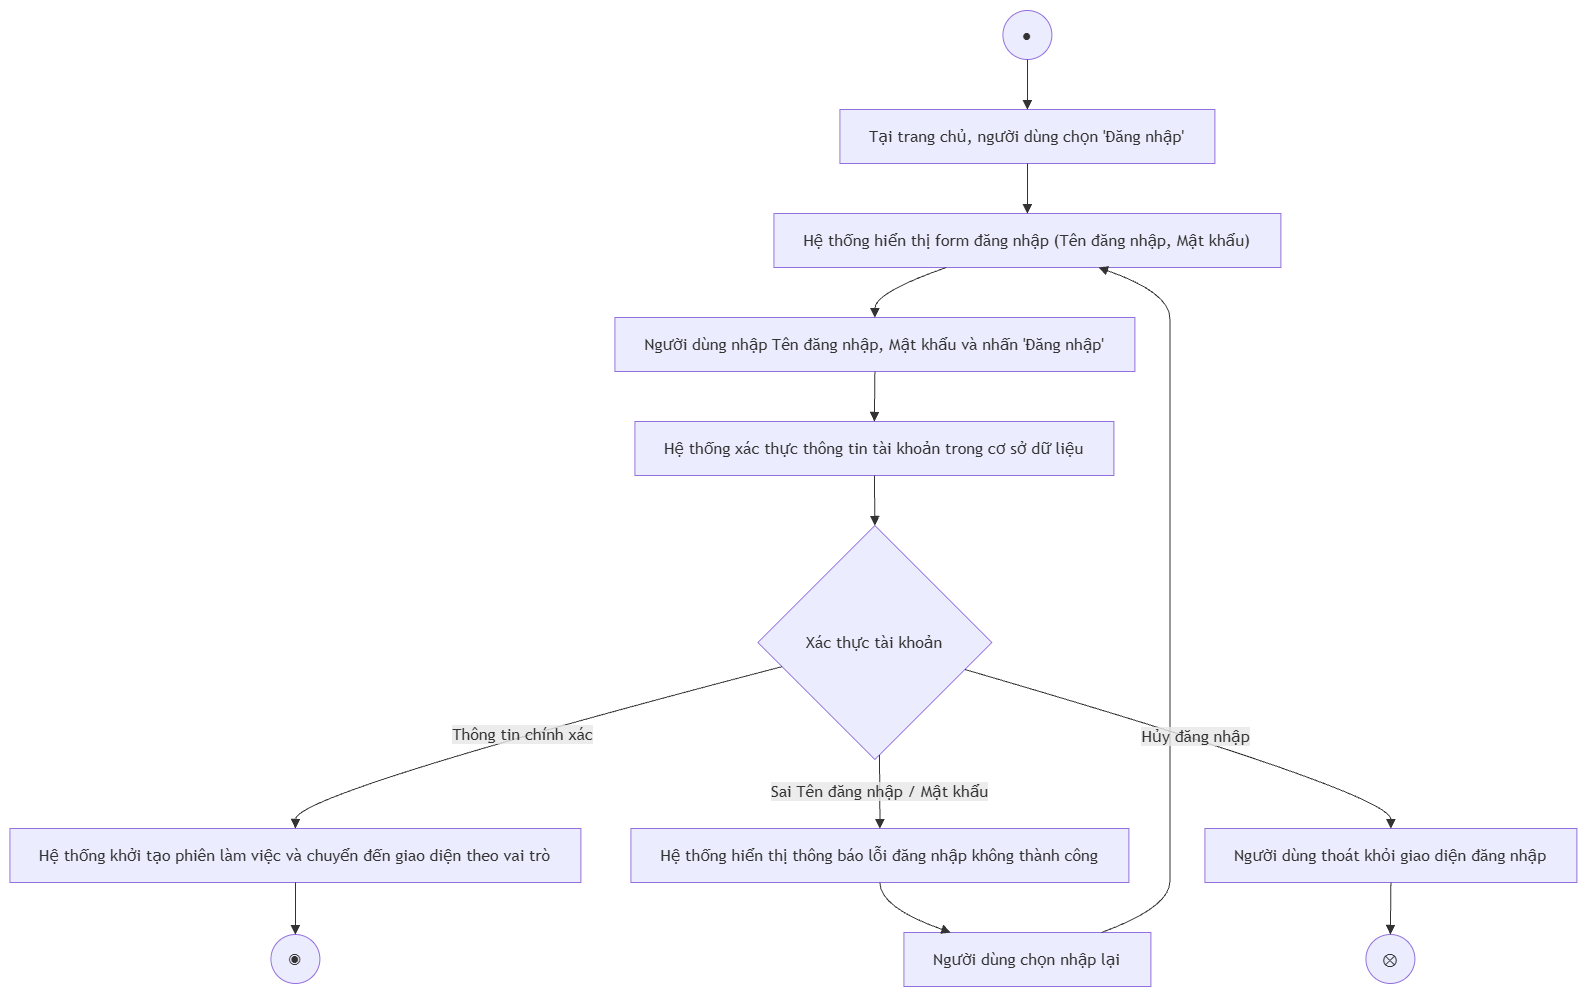

The diagram above was exported from draw.io. Its source (the exported page's mxGraphModel, read from the mxfile embedded in the PNG):
<mxGraphModel dx="1717" dy="878" grid="1" gridSize="10" guides="1" tooltips="1" connect="1" arrows="1" fold="1" page="1" pageScale="1" pageWidth="827" pageHeight="1169" math="0" shadow="0">
  <root>
    <mxCell id="0" />
    <mxCell id="1" parent="0" />
    <UserObject label="" mermaidData="{&#10;  &quot;data&quot;: &quot;flowchart TD\n    %% Nút bắt đầu\n    Start((●)) --&gt; A1\n\n    %% Luồng chính\n    A1[\&quot;Tại trang chủ, người dùng chọn 'Đăng nhập'\&quot;] --&gt; A2[\&quot;Hệ thống hiển thị form đăng nhập (Tên đăng nhập, Mật khẩu)\&quot;]\n    A2 --&gt; A3[\&quot;Người dùng nhập Tên đăng nhập, Mật khẩu và nhấn 'Đăng nhập'\&quot;]\n    A3 --&gt; A4[\&quot;Hệ thống xác thực thông tin tài khoản trong cơ sở dữ liệu\&quot;]\n    A4 --&gt; D1{\&quot;Xác thực tài khoản\&quot;}\n\n    %% Điểm rẽ nhánh\n    D1 -- \&quot;Thông tin chính xác\&quot; --&gt; B1[\&quot;Hệ thống khởi tạo phiên làm việc và chuyển đến giao diện theo vai trò\&quot;]\n    B1 --&gt; End((◉))\n\n    D1 -- \&quot;Sai Tên đăng nhập / Mật khẩu\&quot; --&gt; B2[\&quot;Hệ thống hiển thị thông báo lỗi đăng nhập không thành công\&quot;]\n    B2 --&gt; B3[\&quot;Người dùng chọn nhập lại\&quot;]\n    B3 --&gt; A2\n\n    D1 -- \&quot;Hủy đăng nhập\&quot; --&gt; B4[\&quot;Người dùng thoát khỏi giao diện đăng nhập\&quot;]\n    B4 --&gt; FlowEnd((⊗))&quot;,&#10;  &quot;config&quot;: null&#10;}" id="tlM9CUnxvJKnbbqwpoKt-149">
      <mxCell connectable="0" parent="1" style="group;transparentBounds=1;editIcon=1;lockedGroup=0;groupPadding=10;" vertex="1">
        <mxGeometry as="geometry" />
      </mxCell>
    </UserObject>
    <UserObject label="●" mermaidId="n:Start" mermaidBaseStyle="ellipse;html=1;aspect=fixed;strokeWidth=1;whiteSpace=wrap;fillColor=light-dark(#ECECFF,#1f2020);strokeColor=light-dark(#9370DB,#cccccc);fontColor=light-dark(#333333,#cccccc);fontFamily=Trebuchet MS,Verdana,Arial,sans-serif;fontSize=16;" mermaidBaseValue="●" id="tlM9CUnxvJKnbbqwpoKt-150">
      <mxCell parent="tlM9CUnxvJKnbbqwpoKt-149" style="ellipse;html=1;aspect=fixed;strokeWidth=1;whiteSpace=wrap;fillColor=light-dark(#ECECFF,#1f2020);strokeColor=light-dark(#9370DB,#cccccc);fontColor=light-dark(#333333,#cccccc);fontFamily=Trebuchet MS,Verdana,Arial,sans-serif;fontSize=16;" vertex="1">
        <mxGeometry height="49" width="49" x="1023" y="350" as="geometry" />
      </mxCell>
    </UserObject>
    <UserObject label="Tại trang chủ, người dùng chọn 'Đăng nhập'" mermaidId="n:A1" mermaidBaseStyle="html=1;whiteSpace=wrap;strokeWidth=1;fillColor=light-dark(#ECECFF,#1f2020);strokeColor=light-dark(#9370DB,#cccccc);fontColor=light-dark(#333333,#cccccc);fontFamily=Trebuchet MS,Verdana,Arial,sans-serif;fontSize=16;" mermaidBaseValue="Tại trang chủ, người dùng chọn 'Đăng nhập'" id="tlM9CUnxvJKnbbqwpoKt-151">
      <mxCell parent="tlM9CUnxvJKnbbqwpoKt-149" style="html=1;whiteSpace=wrap;strokeWidth=1;fillColor=light-dark(#ECECFF,#1f2020);strokeColor=light-dark(#9370DB,#cccccc);fontColor=light-dark(#333333,#cccccc);fontFamily=Trebuchet MS,Verdana,Arial,sans-serif;fontSize=16;" vertex="1">
        <mxGeometry height="54" width="375" x="860" y="449" as="geometry" />
      </mxCell>
    </UserObject>
    <UserObject label="Hệ thống hiển thị form đăng nhập (Tên đăng nhập, Mật khẩu)" mermaidId="n:A2" mermaidBaseStyle="html=1;whiteSpace=wrap;strokeWidth=1;fillColor=light-dark(#ECECFF,#1f2020);strokeColor=light-dark(#9370DB,#cccccc);fontColor=light-dark(#333333,#cccccc);fontFamily=Trebuchet MS,Verdana,Arial,sans-serif;fontSize=16;" mermaidBaseValue="Hệ thống hiển thị form đăng nhập (Tên đăng nhập, Mật khẩu)" id="tlM9CUnxvJKnbbqwpoKt-152">
      <mxCell parent="tlM9CUnxvJKnbbqwpoKt-149" style="html=1;whiteSpace=wrap;strokeWidth=1;fillColor=light-dark(#ECECFF,#1f2020);strokeColor=light-dark(#9370DB,#cccccc);fontColor=light-dark(#333333,#cccccc);fontFamily=Trebuchet MS,Verdana,Arial,sans-serif;fontSize=16;" vertex="1">
        <mxGeometry height="54" width="507" x="794" y="553" as="geometry" />
      </mxCell>
    </UserObject>
    <UserObject label="Người dùng nhập Tên đăng nhập, Mật khẩu và nhấn 'Đăng nhập'" mermaidId="n:A3" mermaidBaseStyle="html=1;whiteSpace=wrap;strokeWidth=1;fillColor=light-dark(#ECECFF,#1f2020);strokeColor=light-dark(#9370DB,#cccccc);fontColor=light-dark(#333333,#cccccc);fontFamily=Trebuchet MS,Verdana,Arial,sans-serif;fontSize=16;" mermaidBaseValue="Người dùng nhập Tên đăng nhập, Mật khẩu và nhấn 'Đăng nhập'" id="tlM9CUnxvJKnbbqwpoKt-153">
      <mxCell parent="tlM9CUnxvJKnbbqwpoKt-149" style="html=1;whiteSpace=wrap;strokeWidth=1;fillColor=light-dark(#ECECFF,#1f2020);strokeColor=light-dark(#9370DB,#cccccc);fontColor=light-dark(#333333,#cccccc);fontFamily=Trebuchet MS,Verdana,Arial,sans-serif;fontSize=16;" vertex="1">
        <mxGeometry height="54" width="520" x="635" y="657" as="geometry" />
      </mxCell>
    </UserObject>
    <UserObject label="Hệ thống xác thực thông tin tài khoản trong cơ sở dữ liệu" mermaidId="n:A4" mermaidBaseStyle="html=1;whiteSpace=wrap;strokeWidth=1;fillColor=light-dark(#ECECFF,#1f2020);strokeColor=light-dark(#9370DB,#cccccc);fontColor=light-dark(#333333,#cccccc);fontFamily=Trebuchet MS,Verdana,Arial,sans-serif;fontSize=16;" mermaidBaseValue="Hệ thống xác thực thông tin tài khoản trong cơ sở dữ liệu" id="tlM9CUnxvJKnbbqwpoKt-154">
      <mxCell parent="tlM9CUnxvJKnbbqwpoKt-149" style="html=1;whiteSpace=wrap;strokeWidth=1;fillColor=light-dark(#ECECFF,#1f2020);strokeColor=light-dark(#9370DB,#cccccc);fontColor=light-dark(#333333,#cccccc);fontFamily=Trebuchet MS,Verdana,Arial,sans-serif;fontSize=16;" vertex="1">
        <mxGeometry height="54" width="479" x="655" y="761" as="geometry" />
      </mxCell>
    </UserObject>
    <UserObject label="Xác thực tài khoản" mermaidId="n:D1" mermaidBaseStyle="rhombus;html=1;strokeWidth=1;whiteSpace=wrap;fillColor=light-dark(#ECECFF,#1f2020);strokeColor=light-dark(#9370DB,#cccccc);fontColor=light-dark(#333333,#cccccc);fontFamily=Trebuchet MS,Verdana,Arial,sans-serif;fontSize=16;" mermaidBaseValue="Xác thực tài khoản" id="tlM9CUnxvJKnbbqwpoKt-155">
      <mxCell parent="tlM9CUnxvJKnbbqwpoKt-149" style="rhombus;html=1;strokeWidth=1;whiteSpace=wrap;fillColor=light-dark(#ECECFF,#1f2020);strokeColor=light-dark(#9370DB,#cccccc);fontColor=light-dark(#333333,#cccccc);fontFamily=Trebuchet MS,Verdana,Arial,sans-serif;fontSize=16;" vertex="1">
        <mxGeometry height="234" width="234" x="778" y="865" as="geometry" />
      </mxCell>
    </UserObject>
    <UserObject label="Hệ thống khởi tạo phiên làm việc và chuyển đến giao diện theo vai trò" mermaidId="n:B1" mermaidBaseStyle="html=1;whiteSpace=wrap;strokeWidth=1;fillColor=light-dark(#ECECFF,#1f2020);strokeColor=light-dark(#9370DB,#cccccc);fontColor=light-dark(#333333,#cccccc);fontFamily=Trebuchet MS,Verdana,Arial,sans-serif;fontSize=16;" mermaidBaseValue="Hệ thống khởi tạo phiên làm việc và chuyển đến giao diện theo vai trò" id="tlM9CUnxvJKnbbqwpoKt-156">
      <mxCell parent="tlM9CUnxvJKnbbqwpoKt-149" style="html=1;whiteSpace=wrap;strokeWidth=1;fillColor=light-dark(#ECECFF,#1f2020);strokeColor=light-dark(#9370DB,#cccccc);fontColor=light-dark(#333333,#cccccc);fontFamily=Trebuchet MS,Verdana,Arial,sans-serif;fontSize=16;" vertex="1">
        <mxGeometry height="54" width="571" x="30" y="1168" as="geometry" />
      </mxCell>
    </UserObject>
    <UserObject label="◉" mermaidId="n:End" mermaidBaseStyle="ellipse;html=1;aspect=fixed;strokeWidth=1;whiteSpace=wrap;fillColor=light-dark(#ECECFF,#1f2020);strokeColor=light-dark(#9370DB,#cccccc);fontColor=light-dark(#333333,#cccccc);fontFamily=Trebuchet MS,Verdana,Arial,sans-serif;fontSize=16;" mermaidBaseValue="◉" id="tlM9CUnxvJKnbbqwpoKt-157">
      <mxCell parent="tlM9CUnxvJKnbbqwpoKt-149" style="ellipse;html=1;aspect=fixed;strokeWidth=1;whiteSpace=wrap;fillColor=light-dark(#ECECFF,#1f2020);strokeColor=light-dark(#9370DB,#cccccc);fontColor=light-dark(#333333,#cccccc);fontFamily=Trebuchet MS,Verdana,Arial,sans-serif;fontSize=16;" vertex="1">
        <mxGeometry height="49" width="49" x="291" y="1274" as="geometry" />
      </mxCell>
    </UserObject>
    <UserObject label="Hệ thống hiển thị thông báo lỗi đăng nhập không thành công" mermaidId="n:B2" mermaidBaseStyle="html=1;whiteSpace=wrap;strokeWidth=1;fillColor=light-dark(#ECECFF,#1f2020);strokeColor=light-dark(#9370DB,#cccccc);fontColor=light-dark(#333333,#cccccc);fontFamily=Trebuchet MS,Verdana,Arial,sans-serif;fontSize=16;" mermaidBaseValue="Hệ thống hiển thị thông báo lỗi đăng nhập không thành công" id="tlM9CUnxvJKnbbqwpoKt-158">
      <mxCell parent="tlM9CUnxvJKnbbqwpoKt-149" style="html=1;whiteSpace=wrap;strokeWidth=1;fillColor=light-dark(#ECECFF,#1f2020);strokeColor=light-dark(#9370DB,#cccccc);fontColor=light-dark(#333333,#cccccc);fontFamily=Trebuchet MS,Verdana,Arial,sans-serif;fontSize=16;" vertex="1">
        <mxGeometry height="54" width="498" x="651" y="1168" as="geometry" />
      </mxCell>
    </UserObject>
    <UserObject label="Người dùng chọn nhập lại" mermaidId="n:B3" mermaidBaseStyle="html=1;whiteSpace=wrap;strokeWidth=1;fillColor=light-dark(#ECECFF,#1f2020);strokeColor=light-dark(#9370DB,#cccccc);fontColor=light-dark(#333333,#cccccc);fontFamily=Trebuchet MS,Verdana,Arial,sans-serif;fontSize=16;" mermaidBaseValue="Người dùng chọn nhập lại" id="tlM9CUnxvJKnbbqwpoKt-159">
      <mxCell parent="tlM9CUnxvJKnbbqwpoKt-149" style="html=1;whiteSpace=wrap;strokeWidth=1;fillColor=light-dark(#ECECFF,#1f2020);strokeColor=light-dark(#9370DB,#cccccc);fontColor=light-dark(#333333,#cccccc);fontFamily=Trebuchet MS,Verdana,Arial,sans-serif;fontSize=16;" vertex="1">
        <mxGeometry height="54" width="247" x="924" y="1272" as="geometry" />
      </mxCell>
    </UserObject>
    <UserObject label="Người dùng thoát khỏi giao diện đăng nhập" mermaidId="n:B4" mermaidBaseStyle="html=1;whiteSpace=wrap;strokeWidth=1;fillColor=light-dark(#ECECFF,#1f2020);strokeColor=light-dark(#9370DB,#cccccc);fontColor=light-dark(#333333,#cccccc);fontFamily=Trebuchet MS,Verdana,Arial,sans-serif;fontSize=16;" mermaidBaseValue="Người dùng thoát khỏi giao diện đăng nhập" id="tlM9CUnxvJKnbbqwpoKt-160">
      <mxCell parent="tlM9CUnxvJKnbbqwpoKt-149" style="html=1;whiteSpace=wrap;strokeWidth=1;fillColor=light-dark(#ECECFF,#1f2020);strokeColor=light-dark(#9370DB,#cccccc);fontColor=light-dark(#333333,#cccccc);fontFamily=Trebuchet MS,Verdana,Arial,sans-serif;fontSize=16;" vertex="1">
        <mxGeometry height="54" width="372" x="1225" y="1168" as="geometry" />
      </mxCell>
    </UserObject>
    <UserObject label="⊗" mermaidId="n:FlowEnd" mermaidBaseStyle="ellipse;html=1;aspect=fixed;strokeWidth=1;whiteSpace=wrap;fillColor=light-dark(#ECECFF,#1f2020);strokeColor=light-dark(#9370DB,#cccccc);fontColor=light-dark(#333333,#cccccc);fontFamily=Trebuchet MS,Verdana,Arial,sans-serif;fontSize=16;" mermaidBaseValue="⊗" id="tlM9CUnxvJKnbbqwpoKt-161">
      <mxCell parent="tlM9CUnxvJKnbbqwpoKt-149" style="ellipse;html=1;aspect=fixed;strokeWidth=1;whiteSpace=wrap;fillColor=light-dark(#ECECFF,#1f2020);strokeColor=light-dark(#9370DB,#cccccc);fontColor=light-dark(#333333,#cccccc);fontFamily=Trebuchet MS,Verdana,Arial,sans-serif;fontSize=16;" vertex="1">
        <mxGeometry height="49" width="49" x="1386" y="1274" as="geometry" />
      </mxCell>
    </UserObject>
    <UserObject label="" mermaidId="e:Start-&gt;A1#0" mermaidBaseStyle="curved=1;startArrow=none;endArrow=block;endSize=7;strokeColor=light-dark(#333333,#cccccc);exitX=0.51;exitY=1;entryX=0.5;entryY=0;" mermaidBaseValue="" id="tlM9CUnxvJKnbbqwpoKt-162">
      <mxCell edge="1" parent="tlM9CUnxvJKnbbqwpoKt-149" source="tlM9CUnxvJKnbbqwpoKt-150" style="curved=1;startArrow=none;endArrow=block;endSize=7;strokeColor=light-dark(#333333,#cccccc);exitX=0.51;exitY=1;entryX=0.5;entryY=0;rounded=0;" target="tlM9CUnxvJKnbbqwpoKt-151">
        <mxGeometry relative="1" as="geometry">
          <Array as="points" />
        </mxGeometry>
      </mxCell>
    </UserObject>
    <UserObject label="" mermaidId="e:A1-&gt;A2#0" mermaidBaseStyle="curved=1;startArrow=none;endArrow=block;endSize=7;strokeColor=light-dark(#333333,#cccccc);exitX=0.5;exitY=1;entryX=0.5;entryY=0;" mermaidBaseValue="" id="tlM9CUnxvJKnbbqwpoKt-163">
      <mxCell edge="1" parent="tlM9CUnxvJKnbbqwpoKt-149" source="tlM9CUnxvJKnbbqwpoKt-151" style="curved=1;startArrow=none;endArrow=block;endSize=7;strokeColor=light-dark(#333333,#cccccc);exitX=0.5;exitY=1;entryX=0.5;entryY=0;rounded=0;" target="tlM9CUnxvJKnbbqwpoKt-152">
        <mxGeometry relative="1" as="geometry">
          <Array as="points" />
        </mxGeometry>
      </mxCell>
    </UserObject>
    <UserObject label="" mermaidId="e:A2-&gt;A3#0" mermaidBaseStyle="curved=1;startArrow=none;endArrow=block;endSize=7;strokeColor=light-dark(#333333,#cccccc);exitX=0.34;exitY=1;entryX=0.5;entryY=0;" mermaidBaseValue="" id="tlM9CUnxvJKnbbqwpoKt-164">
      <mxCell edge="1" parent="tlM9CUnxvJKnbbqwpoKt-149" source="tlM9CUnxvJKnbbqwpoKt-152" style="curved=1;startArrow=none;endArrow=block;endSize=7;strokeColor=light-dark(#333333,#cccccc);exitX=0.34;exitY=1;entryX=0.5;entryY=0;rounded=0;" target="tlM9CUnxvJKnbbqwpoKt-153">
        <mxGeometry relative="1" as="geometry">
          <Array as="points">
            <mxPoint x="895" y="632" />
          </Array>
        </mxGeometry>
      </mxCell>
    </UserObject>
    <UserObject label="" mermaidId="e:A3-&gt;A4#0" mermaidBaseStyle="curved=1;startArrow=none;endArrow=block;endSize=7;strokeColor=light-dark(#333333,#cccccc);exitX=0.5;exitY=1;entryX=0.5;entryY=0;" mermaidBaseValue="" id="tlM9CUnxvJKnbbqwpoKt-165">
      <mxCell edge="1" parent="tlM9CUnxvJKnbbqwpoKt-149" source="tlM9CUnxvJKnbbqwpoKt-153" style="curved=1;startArrow=none;endArrow=block;endSize=7;strokeColor=light-dark(#333333,#cccccc);exitX=0.5;exitY=1;entryX=0.5;entryY=0;rounded=0;" target="tlM9CUnxvJKnbbqwpoKt-154">
        <mxGeometry relative="1" as="geometry">
          <Array as="points" />
        </mxGeometry>
      </mxCell>
    </UserObject>
    <UserObject label="" mermaidId="e:A4-&gt;D1#0" mermaidBaseStyle="curved=1;startArrow=none;endArrow=block;endSize=7;strokeColor=light-dark(#333333,#cccccc);exitX=0.5;exitY=1;entryX=0.5;entryY=0;" mermaidBaseValue="" id="tlM9CUnxvJKnbbqwpoKt-166">
      <mxCell edge="1" parent="tlM9CUnxvJKnbbqwpoKt-149" source="tlM9CUnxvJKnbbqwpoKt-154" style="curved=1;startArrow=none;endArrow=block;endSize=7;strokeColor=light-dark(#333333,#cccccc);exitX=0.5;exitY=1;entryX=0.5;entryY=0;rounded=0;" target="tlM9CUnxvJKnbbqwpoKt-155">
        <mxGeometry relative="1" as="geometry">
          <Array as="points" />
        </mxGeometry>
      </mxCell>
    </UserObject>
    <UserObject label="Thông tin chính xác" mermaidId="e:D1-&gt;B1#0" mermaidBaseStyle="curved=1;startArrow=none;endArrow=block;endSize=7;strokeColor=light-dark(#333333,#cccccc);html=1;fontSize=16;labelBackgroundColor=light-dark(#E8E8E88D,#2a2a2a8D);fontFamily=Trebuchet MS,Verdana,Arial,sans-serif;fontColor=light-dark(#333333,#cccccc);exitX=0;exitY=0.63;entryX=0.5;entryY=0;" mermaidBaseValue="Thông tin chính xác" id="tlM9CUnxvJKnbbqwpoKt-167">
      <mxCell edge="1" parent="tlM9CUnxvJKnbbqwpoKt-149" source="tlM9CUnxvJKnbbqwpoKt-155" style="curved=1;startArrow=none;endArrow=block;endSize=7;strokeColor=light-dark(#333333,#cccccc);html=1;fontSize=16;labelBackgroundColor=light-dark(#E8E8E88D,#2a2a2a8D);fontFamily=Trebuchet MS,Verdana,Arial,sans-serif;fontColor=light-dark(#333333,#cccccc);exitX=0;exitY=0.63;entryX=0.5;entryY=0;rounded=0;" target="tlM9CUnxvJKnbbqwpoKt-156">
        <mxGeometry relative="1" as="geometry">
          <Array as="points">
            <mxPoint x="316" y="1133" />
          </Array>
        </mxGeometry>
      </mxCell>
    </UserObject>
    <UserObject label="" mermaidId="e:B1-&gt;End#0" mermaidBaseStyle="curved=1;startArrow=none;endArrow=block;endSize=7;strokeColor=light-dark(#333333,#cccccc);exitX=0.5;exitY=1;entryX=0.51;entryY=0;" mermaidBaseValue="" id="tlM9CUnxvJKnbbqwpoKt-168">
      <mxCell edge="1" parent="tlM9CUnxvJKnbbqwpoKt-149" source="tlM9CUnxvJKnbbqwpoKt-156" style="curved=1;startArrow=none;endArrow=block;endSize=7;strokeColor=light-dark(#333333,#cccccc);exitX=0.5;exitY=1;entryX=0.51;entryY=0;rounded=0;" target="tlM9CUnxvJKnbbqwpoKt-157">
        <mxGeometry relative="1" as="geometry">
          <Array as="points" />
        </mxGeometry>
      </mxCell>
    </UserObject>
    <UserObject label="Sai Tên đăng nhập / Mật khẩu" mermaidId="e:D1-&gt;B2#0" mermaidBaseStyle="curved=1;startArrow=none;endArrow=block;endSize=7;strokeColor=light-dark(#333333,#cccccc);html=1;fontSize=16;labelBackgroundColor=light-dark(#E8E8E88D,#2a2a2a8D);fontFamily=Trebuchet MS,Verdana,Arial,sans-serif;fontColor=light-dark(#333333,#cccccc);exitX=0.52;exitY=1;entryX=0.5;entryY=0;" mermaidBaseValue="Sai Tên đăng nhập / Mật khẩu" id="tlM9CUnxvJKnbbqwpoKt-169">
      <mxCell edge="1" parent="tlM9CUnxvJKnbbqwpoKt-149" source="tlM9CUnxvJKnbbqwpoKt-155" style="curved=1;startArrow=none;endArrow=block;endSize=7;strokeColor=light-dark(#333333,#cccccc);html=1;fontSize=16;labelBackgroundColor=light-dark(#E8E8E88D,#2a2a2a8D);fontFamily=Trebuchet MS,Verdana,Arial,sans-serif;fontColor=light-dark(#333333,#cccccc);exitX=0.52;exitY=1;entryX=0.5;entryY=0;rounded=0;" target="tlM9CUnxvJKnbbqwpoKt-158">
        <mxGeometry relative="1" as="geometry">
          <Array as="points">
            <mxPoint x="900" y="1133" />
          </Array>
        </mxGeometry>
      </mxCell>
    </UserObject>
    <UserObject label="" mermaidId="e:B2-&gt;B3#0" mermaidBaseStyle="curved=1;startArrow=none;endArrow=block;endSize=7;strokeColor=light-dark(#333333,#cccccc);exitX=0.5;exitY=1;entryX=0.19;entryY=0;" mermaidBaseValue="" id="tlM9CUnxvJKnbbqwpoKt-170">
      <mxCell edge="1" parent="tlM9CUnxvJKnbbqwpoKt-149" source="tlM9CUnxvJKnbbqwpoKt-158" style="curved=1;startArrow=none;endArrow=block;endSize=7;strokeColor=light-dark(#333333,#cccccc);exitX=0.5;exitY=1;entryX=0.19;entryY=0;rounded=0;" target="tlM9CUnxvJKnbbqwpoKt-159">
        <mxGeometry relative="1" as="geometry">
          <Array as="points">
            <mxPoint x="900" y="1247" />
          </Array>
        </mxGeometry>
      </mxCell>
    </UserObject>
    <UserObject label="" mermaidId="e:B3-&gt;A2#0" mermaidBaseStyle="curved=1;startArrow=none;endArrow=block;endSize=7;strokeColor=light-dark(#333333,#cccccc);exitX=0.8;exitY=0;entryX=0.64;entryY=1;" mermaidBaseValue="" id="tlM9CUnxvJKnbbqwpoKt-171">
      <mxCell edge="1" parent="tlM9CUnxvJKnbbqwpoKt-149" source="tlM9CUnxvJKnbbqwpoKt-159" style="curved=1;startArrow=none;endArrow=block;endSize=7;strokeColor=light-dark(#333333,#cccccc);exitX=0.8;exitY=0;entryX=0.64;entryY=1;rounded=0;" target="tlM9CUnxvJKnbbqwpoKt-152">
        <mxGeometry relative="1" as="geometry">
          <Array as="points">
            <mxPoint x="1190" y="1247" />
            <mxPoint x="1190" y="1195" />
            <mxPoint x="1190" y="1133" />
            <mxPoint x="1190" y="982" />
            <mxPoint x="1190" y="840" />
            <mxPoint x="1190" y="788" />
            <mxPoint x="1190" y="736" />
            <mxPoint x="1190" y="684" />
            <mxPoint x="1190" y="632" />
          </Array>
        </mxGeometry>
      </mxCell>
    </UserObject>
    <UserObject label="Hủy đăng nhập" mermaidId="e:D1-&gt;B4#0" mermaidBaseStyle="curved=1;startArrow=none;endArrow=block;endSize=7;strokeColor=light-dark(#333333,#cccccc);html=1;fontSize=16;labelBackgroundColor=light-dark(#E8E8E88D,#2a2a2a8D);fontFamily=Trebuchet MS,Verdana,Arial,sans-serif;fontColor=light-dark(#333333,#cccccc);exitX=1;exitY=0.65;entryX=0.5;entryY=0;" mermaidBaseValue="Hủy đăng nhập" id="tlM9CUnxvJKnbbqwpoKt-172">
      <mxCell edge="1" parent="tlM9CUnxvJKnbbqwpoKt-149" source="tlM9CUnxvJKnbbqwpoKt-155" style="curved=1;startArrow=none;endArrow=block;endSize=7;strokeColor=light-dark(#333333,#cccccc);html=1;fontSize=16;labelBackgroundColor=light-dark(#E8E8E88D,#2a2a2a8D);fontFamily=Trebuchet MS,Verdana,Arial,sans-serif;fontColor=light-dark(#333333,#cccccc);exitX=1;exitY=0.65;entryX=0.5;entryY=0;rounded=0;" target="tlM9CUnxvJKnbbqwpoKt-160">
        <mxGeometry relative="1" as="geometry">
          <Array as="points">
            <mxPoint x="1411" y="1133" />
          </Array>
        </mxGeometry>
      </mxCell>
    </UserObject>
    <UserObject label="" mermaidId="e:B4-&gt;FlowEnd#0" mermaidBaseStyle="curved=1;startArrow=none;endArrow=block;endSize=7;strokeColor=light-dark(#333333,#cccccc);exitX=0.5;exitY=1;entryX=0.51;entryY=0;" mermaidBaseValue="" id="tlM9CUnxvJKnbbqwpoKt-173">
      <mxCell edge="1" parent="tlM9CUnxvJKnbbqwpoKt-149" source="tlM9CUnxvJKnbbqwpoKt-160" style="curved=1;startArrow=none;endArrow=block;endSize=7;strokeColor=light-dark(#333333,#cccccc);exitX=0.5;exitY=1;entryX=0.51;entryY=0;rounded=0;" target="tlM9CUnxvJKnbbqwpoKt-161">
        <mxGeometry relative="1" as="geometry">
          <Array as="points" />
        </mxGeometry>
      </mxCell>
    </UserObject>
  </root>
</mxGraphModel>